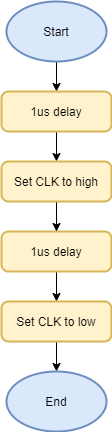

The diagram above was exported from draw.io. Its source (the exported page's mxGraphModel, read from the mxfile embedded in the PNG):
<mxGraphModel dx="1038" dy="547" grid="1" gridSize="10" guides="1" tooltips="1" connect="1" arrows="1" fold="1" page="1" pageScale="1" pageWidth="827" pageHeight="1169" math="0" shadow="0">
  <root>
    <mxCell id="0" />
    <mxCell id="1" parent="0" />
    <mxCell id="L0M2OpOJxNNBqn5kPn_v-8" style="edgeStyle=orthogonalEdgeStyle;rounded=0;orthogonalLoop=1;jettySize=auto;html=1;entryX=0.5;entryY=0;entryDx=0;entryDy=0;" edge="1" parent="1" source="L0M2OpOJxNNBqn5kPn_v-1" target="L0M2OpOJxNNBqn5kPn_v-2">
      <mxGeometry relative="1" as="geometry" />
    </mxCell>
    <mxCell id="L0M2OpOJxNNBqn5kPn_v-1" value="Start" style="strokeWidth=2;html=1;shape=mxgraph.flowchart.start_1;whiteSpace=wrap;fillColor=#dae8fc;strokeColor=#6c8ebf;" vertex="1" parent="1">
      <mxGeometry x="25" y="20" width="100" height="60" as="geometry" />
    </mxCell>
    <mxCell id="L0M2OpOJxNNBqn5kPn_v-9" style="edgeStyle=orthogonalEdgeStyle;rounded=0;orthogonalLoop=1;jettySize=auto;html=1;entryX=0.5;entryY=0;entryDx=0;entryDy=0;" edge="1" parent="1" source="L0M2OpOJxNNBqn5kPn_v-2" target="L0M2OpOJxNNBqn5kPn_v-4">
      <mxGeometry relative="1" as="geometry" />
    </mxCell>
    <mxCell id="L0M2OpOJxNNBqn5kPn_v-2" value="1us delay" style="rounded=1;whiteSpace=wrap;html=1;absoluteArcSize=1;arcSize=14;strokeWidth=2;fillColor=#fff2cc;strokeColor=#d6b656;" vertex="1" parent="1">
      <mxGeometry x="20" y="110" width="110" height="40" as="geometry" />
    </mxCell>
    <mxCell id="L0M2OpOJxNNBqn5kPn_v-11" style="edgeStyle=orthogonalEdgeStyle;rounded=0;orthogonalLoop=1;jettySize=auto;html=1;entryX=0.5;entryY=0;entryDx=0;entryDy=0;" edge="1" parent="1" source="L0M2OpOJxNNBqn5kPn_v-3" target="L0M2OpOJxNNBqn5kPn_v-5">
      <mxGeometry relative="1" as="geometry" />
    </mxCell>
    <mxCell id="L0M2OpOJxNNBqn5kPn_v-3" value="1us delay" style="rounded=1;whiteSpace=wrap;html=1;absoluteArcSize=1;arcSize=14;strokeWidth=2;fillColor=#fff2cc;strokeColor=#d6b656;" vertex="1" parent="1">
      <mxGeometry x="20" y="250" width="110" height="40" as="geometry" />
    </mxCell>
    <mxCell id="L0M2OpOJxNNBqn5kPn_v-10" style="edgeStyle=orthogonalEdgeStyle;rounded=0;orthogonalLoop=1;jettySize=auto;html=1;entryX=0.5;entryY=0;entryDx=0;entryDy=0;" edge="1" parent="1" source="L0M2OpOJxNNBqn5kPn_v-4" target="L0M2OpOJxNNBqn5kPn_v-3">
      <mxGeometry relative="1" as="geometry" />
    </mxCell>
    <mxCell id="L0M2OpOJxNNBqn5kPn_v-4" value="Set CLK to high" style="rounded=1;whiteSpace=wrap;html=1;absoluteArcSize=1;arcSize=14;strokeWidth=2;fillColor=#fff2cc;strokeColor=#d6b656;" vertex="1" parent="1">
      <mxGeometry x="20" y="180" width="110" height="40" as="geometry" />
    </mxCell>
    <mxCell id="L0M2OpOJxNNBqn5kPn_v-13" style="edgeStyle=orthogonalEdgeStyle;rounded=0;orthogonalLoop=1;jettySize=auto;html=1;exitX=0.5;exitY=1;exitDx=0;exitDy=0;entryX=0.5;entryY=0;entryDx=0;entryDy=0;entryPerimeter=0;" edge="1" parent="1" source="L0M2OpOJxNNBqn5kPn_v-5" target="L0M2OpOJxNNBqn5kPn_v-12">
      <mxGeometry relative="1" as="geometry" />
    </mxCell>
    <mxCell id="L0M2OpOJxNNBqn5kPn_v-5" value="Set CLK to low" style="rounded=1;whiteSpace=wrap;html=1;absoluteArcSize=1;arcSize=14;strokeWidth=2;fillColor=#fff2cc;strokeColor=#d6b656;" vertex="1" parent="1">
      <mxGeometry x="20" y="320" width="110" height="40" as="geometry" />
    </mxCell>
    <mxCell id="L0M2OpOJxNNBqn5kPn_v-12" value="End" style="strokeWidth=2;html=1;shape=mxgraph.flowchart.start_1;whiteSpace=wrap;fillColor=#dae8fc;strokeColor=#6c8ebf;" vertex="1" parent="1">
      <mxGeometry x="25" y="390" width="100" height="60" as="geometry" />
    </mxCell>
  </root>
</mxGraphModel>